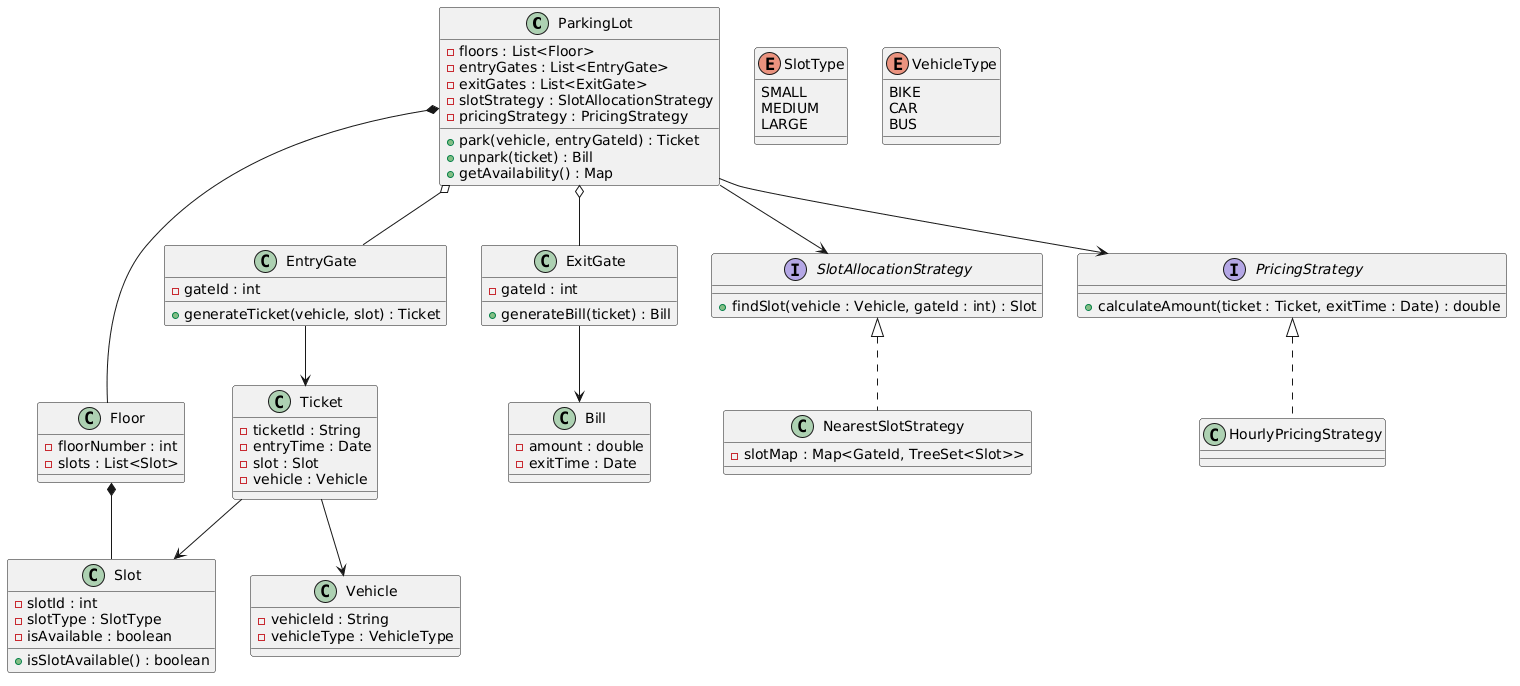

The diagram above was rendered by PlantUML. Its source (embedded in the PNG):
@startuml
' =========================
' Parking Lot
' =========================
class ParkingLot {
  - floors : List<Floor>
  - entryGates : List<EntryGate>
  - exitGates : List<ExitGate>
  - slotStrategy : SlotAllocationStrategy
  - pricingStrategy : PricingStrategy

  + park(vehicle, entryGateId) : Ticket
  + unpark(ticket) : Bill
  + getAvailability() : Map
}

' =========================
' Floor & Slot
' =========================
class Floor {
  - floorNumber : int
  - slots : List<Slot>
}

class Slot {
  - slotId : int
  - slotType : SlotType
  - isAvailable : boolean

  + isSlotAvailable() : boolean
}

enum SlotType {
  SMALL
  MEDIUM
  LARGE
}

' =========================
' Vehicle
' =========================
class Vehicle {
  - vehicleId : String
  - vehicleType : VehicleType
}

enum VehicleType {
  BIKE
  CAR
  BUS
}

' =========================
' Gates
' =========================
class EntryGate {
  - gateId : int

  + generateTicket(vehicle, slot) : Ticket
}

class ExitGate {
  - gateId : int

  + generateBill(ticket) : Bill
}

' =========================
' Ticket & Bill
' =========================
class Ticket {
  - ticketId : String
  - entryTime : Date
  - slot : Slot
  - vehicle : Vehicle
}

class Bill {
  - amount : double
  - exitTime : Date
}

' =========================
' Strategy - Slot Allocation
' =========================
interface SlotAllocationStrategy {
  + findSlot(vehicle : Vehicle, gateId : int) : Slot
}

class NearestSlotStrategy {
  - slotMap : Map<GateId, TreeSet<Slot>>
}

SlotAllocationStrategy <|.. NearestSlotStrategy

' =========================
' Strategy - Pricing
' =========================
interface PricingStrategy {
  + calculateAmount(ticket : Ticket, exitTime : Date) : double
}

class HourlyPricingStrategy

PricingStrategy <|.. HourlyPricingStrategy

' =========================
' Relationships
' =========================

ParkingLot *-- Floor
Floor *-- Slot

ParkingLot o-- EntryGate
ParkingLot o-- ExitGate

ParkingLot --> SlotAllocationStrategy
ParkingLot --> PricingStrategy

EntryGate --> Ticket
ExitGate --> Bill

Ticket --> Slot
Ticket --> Vehicle
@enduml